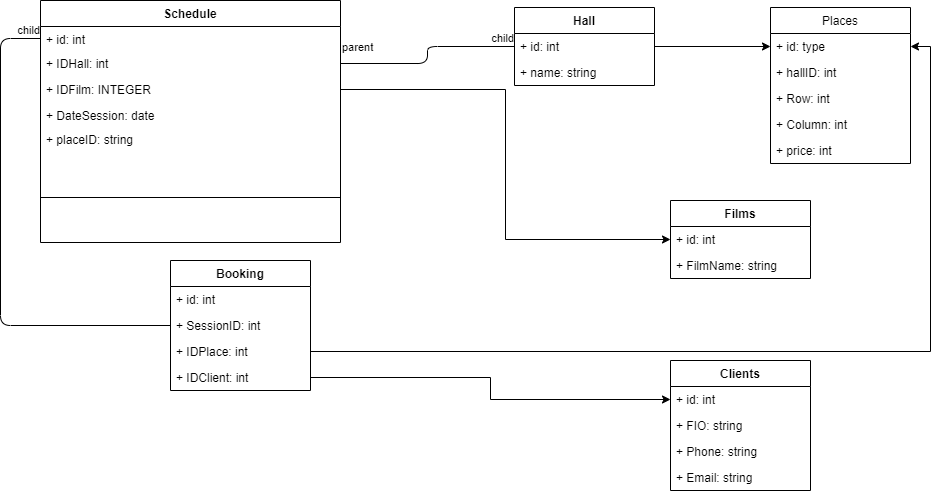

The diagram above was exported from draw.io. Its source (the exported page's mxGraphModel, read from the mxfile embedded in the PNG):
<mxGraphModel dx="1865" dy="547" grid="1" gridSize="10" guides="1" tooltips="1" connect="1" arrows="1" fold="1" page="1" pageScale="1" pageWidth="827" pageHeight="1169" math="0" shadow="0">
  <root>
    <mxCell id="0" />
    <mxCell id="1" parent="0" />
    <mxCell id="rul8TIiwyFmOBer9mzvP-3" value="Schedule" style="swimlane;fontStyle=1;align=center;verticalAlign=top;childLayout=stackLayout;horizontal=1;startSize=26;horizontalStack=0;resizeParent=1;resizeParentMax=0;resizeLast=0;collapsible=1;marginBottom=0;" vertex="1" parent="1">
      <mxGeometry x="-60" y="50" width="300" height="242" as="geometry" />
    </mxCell>
    <mxCell id="rul8TIiwyFmOBer9mzvP-4" value="+ id: int" style="text;strokeColor=none;fillColor=none;align=left;verticalAlign=top;spacingLeft=4;spacingRight=4;overflow=hidden;rotatable=0;points=[[0,0.5],[1,0.5]];portConstraint=eastwest;" vertex="1" parent="rul8TIiwyFmOBer9mzvP-3">
      <mxGeometry y="26" width="300" height="24" as="geometry" />
    </mxCell>
    <mxCell id="rul8TIiwyFmOBer9mzvP-16" value="+ IDHall: int" style="text;strokeColor=none;fillColor=none;align=left;verticalAlign=top;spacingLeft=4;spacingRight=4;overflow=hidden;rotatable=0;points=[[0,0.5],[1,0.5]];portConstraint=eastwest;" vertex="1" parent="rul8TIiwyFmOBer9mzvP-3">
      <mxGeometry y="50" width="300" height="26" as="geometry" />
    </mxCell>
    <mxCell id="rul8TIiwyFmOBer9mzvP-71" value="+ IDFilm: INTEGER" style="text;strokeColor=none;fillColor=none;align=left;verticalAlign=top;spacingLeft=4;spacingRight=4;overflow=hidden;rotatable=0;points=[[0,0.5],[1,0.5]];portConstraint=eastwest;" vertex="1" parent="rul8TIiwyFmOBer9mzvP-3">
      <mxGeometry y="76" width="300" height="26" as="geometry" />
    </mxCell>
    <mxCell id="rul8TIiwyFmOBer9mzvP-18" value="+ DateSession: date" style="text;strokeColor=none;fillColor=none;align=left;verticalAlign=top;spacingLeft=4;spacingRight=4;overflow=hidden;rotatable=0;points=[[0,0.5],[1,0.5]];portConstraint=eastwest;" vertex="1" parent="rul8TIiwyFmOBer9mzvP-3">
      <mxGeometry y="102" width="300" height="24" as="geometry" />
    </mxCell>
    <mxCell id="rul8TIiwyFmOBer9mzvP-90" value="+ placeID: string" style="text;strokeColor=none;fillColor=none;align=left;verticalAlign=top;spacingLeft=4;spacingRight=4;overflow=hidden;rotatable=0;points=[[0,0.5],[1,0.5]];portConstraint=eastwest;" vertex="1" parent="rul8TIiwyFmOBer9mzvP-3">
      <mxGeometry y="126" width="300" height="26" as="geometry" />
    </mxCell>
    <mxCell id="rul8TIiwyFmOBer9mzvP-5" value="" style="line;strokeWidth=1;fillColor=none;align=left;verticalAlign=middle;spacingTop=-1;spacingLeft=3;spacingRight=3;rotatable=0;labelPosition=right;points=[];portConstraint=eastwest;" vertex="1" parent="rul8TIiwyFmOBer9mzvP-3">
      <mxGeometry y="152" width="300" height="90" as="geometry" />
    </mxCell>
    <mxCell id="rul8TIiwyFmOBer9mzvP-22" value="Films" style="swimlane;fontStyle=1;childLayout=stackLayout;horizontal=1;startSize=26;fillColor=none;horizontalStack=0;resizeParent=1;resizeParentMax=0;resizeLast=0;collapsible=1;marginBottom=0;" vertex="1" parent="1">
      <mxGeometry x="570" y="250" width="140" height="78" as="geometry" />
    </mxCell>
    <mxCell id="rul8TIiwyFmOBer9mzvP-23" value="+ id: int" style="text;strokeColor=none;fillColor=none;align=left;verticalAlign=top;spacingLeft=4;spacingRight=4;overflow=hidden;rotatable=0;points=[[0,0.5],[1,0.5]];portConstraint=eastwest;" vertex="1" parent="rul8TIiwyFmOBer9mzvP-22">
      <mxGeometry y="26" width="140" height="26" as="geometry" />
    </mxCell>
    <mxCell id="rul8TIiwyFmOBer9mzvP-24" value="+ FilmName: string" style="text;strokeColor=none;fillColor=none;align=left;verticalAlign=top;spacingLeft=4;spacingRight=4;overflow=hidden;rotatable=0;points=[[0,0.5],[1,0.5]];portConstraint=eastwest;" vertex="1" parent="rul8TIiwyFmOBer9mzvP-22">
      <mxGeometry y="52" width="140" height="26" as="geometry" />
    </mxCell>
    <mxCell id="rul8TIiwyFmOBer9mzvP-28" value="Hall" style="swimlane;fontStyle=1;childLayout=stackLayout;horizontal=1;startSize=26;fillColor=none;horizontalStack=0;resizeParent=1;resizeParentMax=0;resizeLast=0;collapsible=1;marginBottom=0;" vertex="1" parent="1">
      <mxGeometry x="414" y="57" width="140" height="78" as="geometry" />
    </mxCell>
    <mxCell id="rul8TIiwyFmOBer9mzvP-29" value="+ id: int" style="text;strokeColor=none;fillColor=none;align=left;verticalAlign=top;spacingLeft=4;spacingRight=4;overflow=hidden;rotatable=0;points=[[0,0.5],[1,0.5]];portConstraint=eastwest;" vertex="1" parent="rul8TIiwyFmOBer9mzvP-28">
      <mxGeometry y="26" width="140" height="26" as="geometry" />
    </mxCell>
    <mxCell id="rul8TIiwyFmOBer9mzvP-30" value="+ name: string" style="text;strokeColor=none;fillColor=none;align=left;verticalAlign=top;spacingLeft=4;spacingRight=4;overflow=hidden;rotatable=0;points=[[0,0.5],[1,0.5]];portConstraint=eastwest;" vertex="1" parent="rul8TIiwyFmOBer9mzvP-28">
      <mxGeometry y="52" width="140" height="26" as="geometry" />
    </mxCell>
    <mxCell id="rul8TIiwyFmOBer9mzvP-32" value="Clients" style="swimlane;fontStyle=1;childLayout=stackLayout;horizontal=1;startSize=26;fillColor=none;horizontalStack=0;resizeParent=1;resizeParentMax=0;resizeLast=0;collapsible=1;marginBottom=0;" vertex="1" parent="1">
      <mxGeometry x="570" y="410" width="140" height="130" as="geometry" />
    </mxCell>
    <mxCell id="rul8TIiwyFmOBer9mzvP-40" value="+ id: int" style="text;strokeColor=none;fillColor=none;align=left;verticalAlign=top;spacingLeft=4;spacingRight=4;overflow=hidden;rotatable=0;points=[[0,0.5],[1,0.5]];portConstraint=eastwest;" vertex="1" parent="rul8TIiwyFmOBer9mzvP-32">
      <mxGeometry y="26" width="140" height="26" as="geometry" />
    </mxCell>
    <mxCell id="rul8TIiwyFmOBer9mzvP-33" value="+ FIO: string" style="text;strokeColor=none;fillColor=none;align=left;verticalAlign=top;spacingLeft=4;spacingRight=4;overflow=hidden;rotatable=0;points=[[0,0.5],[1,0.5]];portConstraint=eastwest;" vertex="1" parent="rul8TIiwyFmOBer9mzvP-32">
      <mxGeometry y="52" width="140" height="26" as="geometry" />
    </mxCell>
    <mxCell id="rul8TIiwyFmOBer9mzvP-34" value="+ Phone: string" style="text;strokeColor=none;fillColor=none;align=left;verticalAlign=top;spacingLeft=4;spacingRight=4;overflow=hidden;rotatable=0;points=[[0,0.5],[1,0.5]];portConstraint=eastwest;" vertex="1" parent="rul8TIiwyFmOBer9mzvP-32">
      <mxGeometry y="78" width="140" height="26" as="geometry" />
    </mxCell>
    <mxCell id="rul8TIiwyFmOBer9mzvP-35" value="+ Email: string" style="text;strokeColor=none;fillColor=none;align=left;verticalAlign=top;spacingLeft=4;spacingRight=4;overflow=hidden;rotatable=0;points=[[0,0.5],[1,0.5]];portConstraint=eastwest;" vertex="1" parent="rul8TIiwyFmOBer9mzvP-32">
      <mxGeometry y="104" width="140" height="26" as="geometry" />
    </mxCell>
    <mxCell id="rul8TIiwyFmOBer9mzvP-36" value="Booking" style="swimlane;fontStyle=1;childLayout=stackLayout;horizontal=1;startSize=26;fillColor=none;horizontalStack=0;resizeParent=1;resizeParentMax=0;resizeLast=0;collapsible=1;marginBottom=0;direction=east;" vertex="1" parent="1">
      <mxGeometry x="70" y="310" width="140" height="130" as="geometry" />
    </mxCell>
    <mxCell id="rul8TIiwyFmOBer9mzvP-37" value="+ id: int" style="text;strokeColor=none;fillColor=none;align=left;verticalAlign=top;spacingLeft=4;spacingRight=4;overflow=hidden;rotatable=0;points=[[0,0.5],[1,0.5]];portConstraint=eastwest;" vertex="1" parent="rul8TIiwyFmOBer9mzvP-36">
      <mxGeometry y="26" width="140" height="26" as="geometry" />
    </mxCell>
    <mxCell id="rul8TIiwyFmOBer9mzvP-41" value="+ SessionID: int" style="text;strokeColor=none;fillColor=none;align=left;verticalAlign=top;spacingLeft=4;spacingRight=4;overflow=hidden;rotatable=0;points=[[0,0.5],[1,0.5]];portConstraint=eastwest;" vertex="1" parent="rul8TIiwyFmOBer9mzvP-36">
      <mxGeometry y="52" width="140" height="26" as="geometry" />
    </mxCell>
    <mxCell id="rul8TIiwyFmOBer9mzvP-42" value="+ IDPlace: int" style="text;strokeColor=none;fillColor=none;align=left;verticalAlign=top;spacingLeft=4;spacingRight=4;overflow=hidden;rotatable=0;points=[[0,0.5],[1,0.5]];portConstraint=eastwest;" vertex="1" parent="rul8TIiwyFmOBer9mzvP-36">
      <mxGeometry y="78" width="140" height="26" as="geometry" />
    </mxCell>
    <mxCell id="rul8TIiwyFmOBer9mzvP-43" value="+ IDClient: int" style="text;strokeColor=none;fillColor=none;align=left;verticalAlign=top;spacingLeft=4;spacingRight=4;overflow=hidden;rotatable=0;points=[[0,0.5],[1,0.5]];portConstraint=eastwest;" vertex="1" parent="rul8TIiwyFmOBer9mzvP-36">
      <mxGeometry y="104" width="140" height="26" as="geometry" />
    </mxCell>
    <mxCell id="rul8TIiwyFmOBer9mzvP-44" value="" style="endArrow=none;html=1;edgeStyle=orthogonalEdgeStyle;entryX=0;entryY=0.5;entryDx=0;entryDy=0;exitX=1;exitY=0.5;exitDx=0;exitDy=0;" edge="1" parent="1" source="rul8TIiwyFmOBer9mzvP-16" target="rul8TIiwyFmOBer9mzvP-29">
      <mxGeometry relative="1" as="geometry">
        <mxPoint x="330" y="280" as="sourcePoint" />
        <mxPoint x="490" y="280" as="targetPoint" />
      </mxGeometry>
    </mxCell>
    <mxCell id="rul8TIiwyFmOBer9mzvP-45" value="parent" style="edgeLabel;resizable=0;html=1;align=left;verticalAlign=bottom;" connectable="0" vertex="1" parent="rul8TIiwyFmOBer9mzvP-44">
      <mxGeometry x="-1" relative="1" as="geometry">
        <mxPoint y="-8" as="offset" />
      </mxGeometry>
    </mxCell>
    <mxCell id="rul8TIiwyFmOBer9mzvP-46" value="child" style="edgeLabel;resizable=0;html=1;align=right;verticalAlign=bottom;" connectable="0" vertex="1" parent="rul8TIiwyFmOBer9mzvP-44">
      <mxGeometry x="1" relative="1" as="geometry" />
    </mxCell>
    <mxCell id="rul8TIiwyFmOBer9mzvP-50" value="" style="endArrow=none;html=1;edgeStyle=orthogonalEdgeStyle;entryX=0;entryY=0.5;entryDx=0;entryDy=0;exitX=0;exitY=0.5;exitDx=0;exitDy=0;" edge="1" parent="1" source="rul8TIiwyFmOBer9mzvP-41" target="rul8TIiwyFmOBer9mzvP-4">
      <mxGeometry relative="1" as="geometry">
        <mxPoint x="90" y="375" as="sourcePoint" />
        <mxPoint x="490" y="280" as="targetPoint" />
        <Array as="points">
          <mxPoint x="-100" y="375" />
          <mxPoint x="-100" y="88" />
        </Array>
      </mxGeometry>
    </mxCell>
    <mxCell id="rul8TIiwyFmOBer9mzvP-52" value="child" style="edgeLabel;resizable=0;html=1;align=right;verticalAlign=bottom;" connectable="0" vertex="1" parent="rul8TIiwyFmOBer9mzvP-50">
      <mxGeometry x="1" relative="1" as="geometry" />
    </mxCell>
    <mxCell id="rul8TIiwyFmOBer9mzvP-63" style="edgeStyle=orthogonalEdgeStyle;rounded=0;orthogonalLoop=1;jettySize=auto;html=1;exitX=1;exitY=0.5;exitDx=0;exitDy=0;entryX=1;entryY=0.5;entryDx=0;entryDy=0;" edge="1" parent="1" source="rul8TIiwyFmOBer9mzvP-42" target="rul8TIiwyFmOBer9mzvP-77">
      <mxGeometry relative="1" as="geometry" />
    </mxCell>
    <mxCell id="rul8TIiwyFmOBer9mzvP-70" style="edgeStyle=orthogonalEdgeStyle;rounded=0;orthogonalLoop=1;jettySize=auto;html=1;exitX=1;exitY=0.5;exitDx=0;exitDy=0;entryX=0;entryY=0.5;entryDx=0;entryDy=0;" edge="1" parent="1" source="rul8TIiwyFmOBer9mzvP-43" target="rul8TIiwyFmOBer9mzvP-40">
      <mxGeometry relative="1" as="geometry" />
    </mxCell>
    <mxCell id="rul8TIiwyFmOBer9mzvP-75" style="edgeStyle=orthogonalEdgeStyle;rounded=0;orthogonalLoop=1;jettySize=auto;html=1;exitX=1;exitY=0.5;exitDx=0;exitDy=0;entryX=0;entryY=0.5;entryDx=0;entryDy=0;" edge="1" parent="1" source="rul8TIiwyFmOBer9mzvP-71" target="rul8TIiwyFmOBer9mzvP-23">
      <mxGeometry relative="1" as="geometry" />
    </mxCell>
    <mxCell id="rul8TIiwyFmOBer9mzvP-76" value="Places" style="swimlane;fontStyle=0;childLayout=stackLayout;horizontal=1;startSize=26;fillColor=none;horizontalStack=0;resizeParent=1;resizeParentMax=0;resizeLast=0;collapsible=1;marginBottom=0;" vertex="1" parent="1">
      <mxGeometry x="670" y="57" width="140" height="156" as="geometry" />
    </mxCell>
    <mxCell id="rul8TIiwyFmOBer9mzvP-77" value="+ id: type" style="text;strokeColor=none;fillColor=none;align=left;verticalAlign=top;spacingLeft=4;spacingRight=4;overflow=hidden;rotatable=0;points=[[0,0.5],[1,0.5]];portConstraint=eastwest;" vertex="1" parent="rul8TIiwyFmOBer9mzvP-76">
      <mxGeometry y="26" width="140" height="26" as="geometry" />
    </mxCell>
    <mxCell id="rul8TIiwyFmOBer9mzvP-78" value="+ hallID: int" style="text;strokeColor=none;fillColor=none;align=left;verticalAlign=top;spacingLeft=4;spacingRight=4;overflow=hidden;rotatable=0;points=[[0,0.5],[1,0.5]];portConstraint=eastwest;" vertex="1" parent="rul8TIiwyFmOBer9mzvP-76">
      <mxGeometry y="52" width="140" height="26" as="geometry" />
    </mxCell>
    <mxCell id="rul8TIiwyFmOBer9mzvP-84" value="+ Row: int" style="text;strokeColor=none;fillColor=none;align=left;verticalAlign=top;spacingLeft=4;spacingRight=4;overflow=hidden;rotatable=0;points=[[0,0.5],[1,0.5]];portConstraint=eastwest;" vertex="1" parent="rul8TIiwyFmOBer9mzvP-76">
      <mxGeometry y="78" width="140" height="26" as="geometry" />
    </mxCell>
    <mxCell id="rul8TIiwyFmOBer9mzvP-85" value="+ Column: int" style="text;strokeColor=none;fillColor=none;align=left;verticalAlign=top;spacingLeft=4;spacingRight=4;overflow=hidden;rotatable=0;points=[[0,0.5],[1,0.5]];portConstraint=eastwest;" vertex="1" parent="rul8TIiwyFmOBer9mzvP-76">
      <mxGeometry y="104" width="140" height="26" as="geometry" />
    </mxCell>
    <mxCell id="rul8TIiwyFmOBer9mzvP-79" value="+ price: int" style="text;strokeColor=none;fillColor=none;align=left;verticalAlign=top;spacingLeft=4;spacingRight=4;overflow=hidden;rotatable=0;points=[[0,0.5],[1,0.5]];portConstraint=eastwest;" vertex="1" parent="rul8TIiwyFmOBer9mzvP-76">
      <mxGeometry y="130" width="140" height="26" as="geometry" />
    </mxCell>
    <mxCell id="rul8TIiwyFmOBer9mzvP-83" style="edgeStyle=orthogonalEdgeStyle;rounded=0;orthogonalLoop=1;jettySize=auto;html=1;exitX=1;exitY=0.5;exitDx=0;exitDy=0;entryX=0;entryY=0.5;entryDx=0;entryDy=0;" edge="1" parent="1" source="rul8TIiwyFmOBer9mzvP-29" target="rul8TIiwyFmOBer9mzvP-77">
      <mxGeometry relative="1" as="geometry" />
    </mxCell>
  </root>
</mxGraphModel>